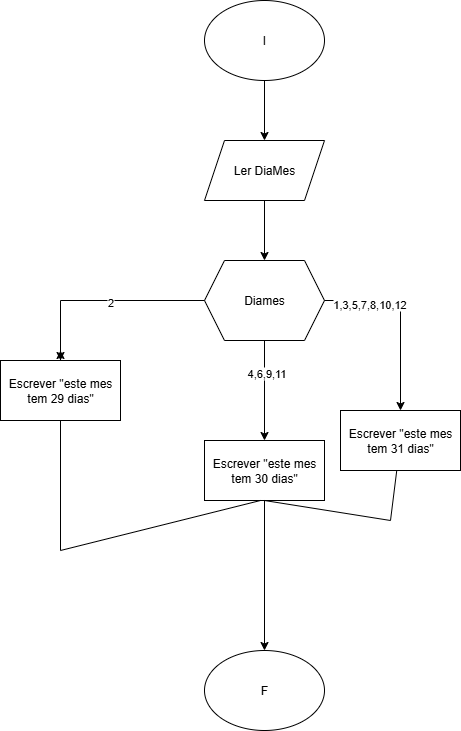

The diagram above was exported from draw.io. Its source (the exported page's mxGraphModel, read from the mxfile embedded in the PNG):
<mxGraphModel dx="1418" dy="786" grid="1" gridSize="10" guides="1" tooltips="1" connect="1" arrows="1" fold="1" page="1" pageScale="1" pageWidth="827" pageHeight="1169" math="0" shadow="0">
  <root>
    <mxCell id="0" />
    <mxCell id="1" parent="0" />
    <mxCell id="2Gkj1dshbzhDHnpq5Gvy-1" value="I" style="ellipse;whiteSpace=wrap;html=1;" vertex="1" parent="1">
      <mxGeometry x="354" y="20" width="120" height="80" as="geometry" />
    </mxCell>
    <mxCell id="2Gkj1dshbzhDHnpq5Gvy-2" value="Ler DiaMes" style="shape=parallelogram;perimeter=parallelogramPerimeter;whiteSpace=wrap;html=1;fixedSize=1;" vertex="1" parent="1">
      <mxGeometry x="354" y="160" width="120" height="60" as="geometry" />
    </mxCell>
    <mxCell id="2Gkj1dshbzhDHnpq5Gvy-3" value="Diames" style="shape=hexagon;perimeter=hexagonPerimeter2;whiteSpace=wrap;html=1;fixedSize=1;" vertex="1" parent="1">
      <mxGeometry x="354" y="280" width="120" height="80" as="geometry" />
    </mxCell>
    <mxCell id="2Gkj1dshbzhDHnpq5Gvy-4" value="" style="endArrow=classic;html=1;rounded=0;" edge="1" parent="1" source="2Gkj1dshbzhDHnpq5Gvy-2" target="2Gkj1dshbzhDHnpq5Gvy-3">
      <mxGeometry width="50" height="50" relative="1" as="geometry">
        <mxPoint x="330" y="250" as="sourcePoint" />
        <mxPoint x="380" y="200" as="targetPoint" />
      </mxGeometry>
    </mxCell>
    <mxCell id="2Gkj1dshbzhDHnpq5Gvy-5" value="" style="endArrow=classic;html=1;rounded=0;entryX=0.5;entryY=0;entryDx=0;entryDy=0;" edge="1" parent="1" source="2Gkj1dshbzhDHnpq5Gvy-1" target="2Gkj1dshbzhDHnpq5Gvy-2">
      <mxGeometry width="50" height="50" relative="1" as="geometry">
        <mxPoint x="420" y="220" as="sourcePoint" />
        <mxPoint x="410" y="190" as="targetPoint" />
      </mxGeometry>
    </mxCell>
    <mxCell id="2Gkj1dshbzhDHnpq5Gvy-6" value="" style="endArrow=classic;html=1;rounded=0;" edge="1" parent="1" source="2Gkj1dshbzhDHnpq5Gvy-3" target="2Gkj1dshbzhDHnpq5Gvy-10">
      <mxGeometry width="50" height="50" relative="1" as="geometry">
        <mxPoint x="460" y="440" as="sourcePoint" />
        <mxPoint x="550" y="420" as="targetPoint" />
        <Array as="points">
          <mxPoint x="550" y="320" />
        </Array>
      </mxGeometry>
    </mxCell>
    <mxCell id="2Gkj1dshbzhDHnpq5Gvy-7" value="1,3,5,7,8,10,12" style="edgeLabel;html=1;align=center;verticalAlign=middle;resizable=0;points=[];" vertex="1" connectable="0" parent="2Gkj1dshbzhDHnpq5Gvy-6">
      <mxGeometry x="-0.5269" y="-3" relative="1" as="geometry">
        <mxPoint as="offset" />
      </mxGeometry>
    </mxCell>
    <mxCell id="2Gkj1dshbzhDHnpq5Gvy-8" value="" style="endArrow=classic;html=1;rounded=0;" edge="1" parent="1" target="2Gkj1dshbzhDHnpq5Gvy-12">
      <mxGeometry width="50" height="50" relative="1" as="geometry">
        <mxPoint x="414" y="360" as="sourcePoint" />
        <mxPoint x="414" y="460" as="targetPoint" />
      </mxGeometry>
    </mxCell>
    <mxCell id="2Gkj1dshbzhDHnpq5Gvy-9" value="4,6,9,11" style="edgeLabel;html=1;align=center;verticalAlign=middle;resizable=0;points=[];" vertex="1" connectable="0" parent="2Gkj1dshbzhDHnpq5Gvy-8">
      <mxGeometry x="-0.3667" y="1" relative="1" as="geometry">
        <mxPoint as="offset" />
      </mxGeometry>
    </mxCell>
    <mxCell id="2Gkj1dshbzhDHnpq5Gvy-10" value="Escrever &quot;este mes tem 31 dias&quot;&lt;span style=&quot;color: rgba(0, 0, 0, 0); font-family: monospace; font-size: 0px; text-align: start; text-wrap-mode: nowrap;&quot;&gt;%3CmxGraphModel%3E%3Croot%3E%3CmxCell%20id%3D%220%22%2F%3E%3CmxCell%20id%3D%221%22%20parent%3D%220%22%2F%3E%3CmxCell%20id%3D%222%22%20value%3D%22%22%20style%3D%22endArrow%3Dclassic%3Bhtml%3D1%3Brounded%3D0%3B%22%20edge%3D%221%22%20parent%3D%221%22%3E%3CmxGeometry%20width%3D%2250%22%20height%3D%2250%22%20relative%3D%221%22%20as%3D%22geometry%22%3E%3CmxPoint%20x%3D%22414%22%20y%3D%22220%22%20as%3D%22sourcePoint%22%2F%3E%3CmxPoint%20x%3D%22414%22%20y%3D%22280%22%20as%3D%22targetPoint%22%2F%3E%3C%2FmxGeometry%3E%3C%2FmxCell%3E%3C%2Froot%3E%3C%2FmxGraphModel%3E&lt;/span&gt;" style="rounded=0;whiteSpace=wrap;html=1;" vertex="1" parent="1">
      <mxGeometry x="490" y="430" width="120" height="60" as="geometry" />
    </mxCell>
    <mxCell id="2Gkj1dshbzhDHnpq5Gvy-12" value="Escrever &quot;este mes tem 30 dias&quot;&lt;span style=&quot;color: rgba(0, 0, 0, 0); font-family: monospace; font-size: 0px; text-align: start; text-wrap-mode: nowrap;&quot;&gt;%3CmxGraphModel%3E%3Croot%3E%3CmxCell%20id%3D%220%22%2F%3E%3CmxCell%20id%3D%221%22%20parent%3D%220%22%2F%3E%3CmxCell%20id%3D%222%22%20value%3D%22%22%20style%3D%22endArrow%3Dclassic%3Bhtml%3D1%3Brounded%3D0%3B%22%20edge%3D%221%22%20parent%3D%221%22%3E%3CmxGeometry%20width%3D%2250%22%20height%3D%2250%22%20relative%3D%221%22%20as%3D%22geometry%22%3E%3CmxPoint%20x%3D%22414%22%20y%3D%22220%22%20as%3D%22sourcePoint%22%2F%3E%3CmxPoint%20x%3D%22414%22%20y%3D%22280%22%20as%3D%22targetPoint%22%2F%3E%3C%2FmxGeometry%3E%3C%2FmxCell%3E%3C%2Froot%3E%3C%2FmxGraphModel%3E&lt;/span&gt;" style="rounded=0;whiteSpace=wrap;html=1;" vertex="1" parent="1">
      <mxGeometry x="354" y="460" width="120" height="60" as="geometry" />
    </mxCell>
    <mxCell id="2Gkj1dshbzhDHnpq5Gvy-13" value="" style="endArrow=classic;html=1;rounded=0;" edge="1" parent="1" source="2Gkj1dshbzhDHnpq5Gvy-3" target="2Gkj1dshbzhDHnpq5Gvy-14">
      <mxGeometry width="50" height="50" relative="1" as="geometry">
        <mxPoint x="290" y="330" as="sourcePoint" />
        <mxPoint x="210" y="380" as="targetPoint" />
        <Array as="points">
          <mxPoint x="210" y="320" />
        </Array>
      </mxGeometry>
    </mxCell>
    <mxCell id="2Gkj1dshbzhDHnpq5Gvy-15" value="2" style="edgeLabel;html=1;align=center;verticalAlign=middle;resizable=0;points=[];" vertex="1" connectable="0" parent="2Gkj1dshbzhDHnpq5Gvy-13">
      <mxGeometry x="-0.0686" y="1" relative="1" as="geometry">
        <mxPoint as="offset" />
      </mxGeometry>
    </mxCell>
    <mxCell id="2Gkj1dshbzhDHnpq5Gvy-21" style="edgeStyle=orthogonalEdgeStyle;rounded=0;orthogonalLoop=1;jettySize=auto;html=1;exitX=0.5;exitY=0;exitDx=0;exitDy=0;" edge="1" parent="1" source="2Gkj1dshbzhDHnpq5Gvy-14">
      <mxGeometry relative="1" as="geometry">
        <mxPoint x="210" y="370" as="targetPoint" />
      </mxGeometry>
    </mxCell>
    <mxCell id="2Gkj1dshbzhDHnpq5Gvy-14" value="Escrever &quot;este mes tem 29 dias&quot;&lt;span style=&quot;color: rgba(0, 0, 0, 0); font-family: monospace; font-size: 0px; text-align: start; text-wrap-mode: nowrap;&quot;&gt;%3CmxGraphModel%3E%3Croot%3E%3CmxCell%20id%3D%220%22%2F%3E%3CmxCell%20id%3D%221%22%20parent%3D%220%22%2F%3E%3CmxCell%20id%3D%222%22%20value%3D%22%22%20style%3D%22endArrow%3Dclassic%3Bhtml%3D1%3Brounded%3D0%3B%22%20edge%3D%221%22%20parent%3D%221%22%3E%3CmxGeometry%20width%3D%2250%22%20height%3D%2250%22%20relative%3D%221%22%20as%3D%22geometry%22%3E%3CmxPoint%20x%3D%22414%22%20y%3D%22220%22%20as%3D%22sourcePoint%22%2F%3E%3CmxPoint%20x%3D%22414%22%20y%3D%22280%22%20as%3D%22targetPoint%22%2F%3E%3C%2FmxGeometry%3E%3C%2FmxCell%3E%3C%2Froot%3E%3C%2FmxGraphModel%3E&lt;/span&gt;" style="rounded=0;whiteSpace=wrap;html=1;" vertex="1" parent="1">
      <mxGeometry x="150" y="380" width="120" height="60" as="geometry" />
    </mxCell>
    <mxCell id="2Gkj1dshbzhDHnpq5Gvy-16" value="" style="endArrow=classic;html=1;rounded=0;" edge="1" parent="1" source="2Gkj1dshbzhDHnpq5Gvy-12">
      <mxGeometry width="50" height="50" relative="1" as="geometry">
        <mxPoint x="420" y="580" as="sourcePoint" />
        <mxPoint x="414" y="670" as="targetPoint" />
      </mxGeometry>
    </mxCell>
    <mxCell id="2Gkj1dshbzhDHnpq5Gvy-17" value="F" style="ellipse;whiteSpace=wrap;html=1;" vertex="1" parent="1">
      <mxGeometry x="354" y="670" width="120" height="80" as="geometry" />
    </mxCell>
    <mxCell id="2Gkj1dshbzhDHnpq5Gvy-19" value="" style="endArrow=none;html=1;rounded=0;" edge="1" parent="1" target="2Gkj1dshbzhDHnpq5Gvy-14">
      <mxGeometry width="50" height="50" relative="1" as="geometry">
        <mxPoint x="410" y="520" as="sourcePoint" />
        <mxPoint x="280" y="470" as="targetPoint" />
        <Array as="points">
          <mxPoint x="210" y="570" />
        </Array>
      </mxGeometry>
    </mxCell>
    <mxCell id="2Gkj1dshbzhDHnpq5Gvy-20" value="" style="endArrow=none;html=1;rounded=0;exitX=0.5;exitY=1;exitDx=0;exitDy=0;" edge="1" parent="1" source="2Gkj1dshbzhDHnpq5Gvy-12" target="2Gkj1dshbzhDHnpq5Gvy-10">
      <mxGeometry width="50" height="50" relative="1" as="geometry">
        <mxPoint x="740" y="570" as="sourcePoint" />
        <mxPoint x="540" y="490" as="targetPoint" />
        <Array as="points">
          <mxPoint x="540" y="540" />
        </Array>
      </mxGeometry>
    </mxCell>
  </root>
</mxGraphModel>